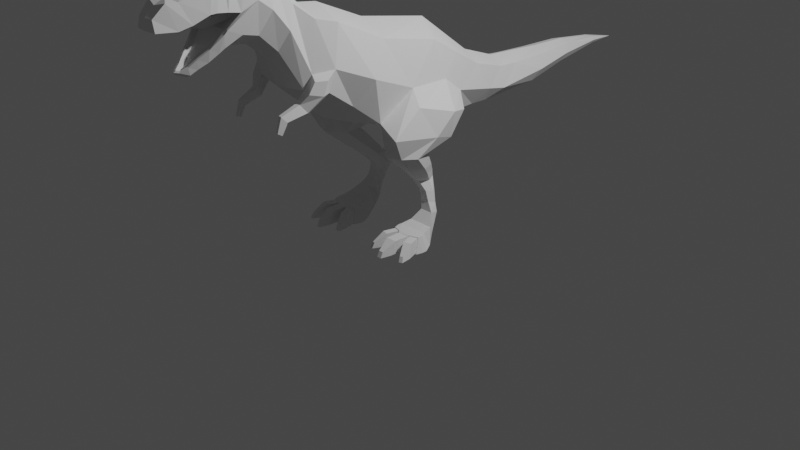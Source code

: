 # Source: Dinsosaur.blend  (saved by Blender 3.4.6; exported with 4.5.12 LTS)
import bpy
from mathutils import Matrix  # noqa: F401  (used for matrix-valued properties, if any)

bpy.ops.wm.read_factory_settings(use_empty=True)
scene = bpy.context.scene
scene.name = 'Scene'

# ---- collections
col_collection = bpy.data.collections.new('Collection'); scene.collection.children.link(col_collection)
col_images = bpy.data.collections.new('Images'); scene.collection.children.link(col_images)

# ---- world
world_world = bpy.data.worlds.new('World'); scene.world = world_world
world_world.use_nodes = True; world_world.node_tree.nodes.clear()
_N = world_world.node_tree.nodes; _L = world_world.node_tree.links
n0 = _N.new('ShaderNodeOutputWorld'); n0.name = 'World Output'; n0.location = (300, 300)
n1 = _N.new('ShaderNodeBackground'); n1.name = 'Background'; n1.location = (10, 300)
n1.inputs[0].default_value = (0.05088, 0.05088, 0.05088, 1.0)
_L.new(n1.outputs[0], n0.inputs[0])
n0.is_active_output = True
world_world.color = (0.05088, 0.05088, 0.05088)
world_world.use_sun_shadow = False
world_world.sun_shadow_jitter_overblur = 0.0

# ---- cameras
cam_camera = bpy.data.cameras.new('Camera')
cam_camera.clip_end = 100.0
cam_camera.ortho_scale = 7.314

# ---- lights
light_light = bpy.data.lights.new('Light', 'POINT')
light_light.transmission_factor = 0.0
light_light.energy = 1000.0
light_light.shadow_soft_size = 0.1
light_light.shadow_maximum_resolution = 0.006
light_light.use_absolute_resolution = True

# ---- meshes
me_plane = bpy.data.meshes.new('Plane')
me_plane.from_pydata([(0.3471, 0.1215, 1.929), (0.2064, 1.216, 1.388), (0.19, 0.8226, 1.079), (0.1781, 1.034, 1.067), (0.1514, 1.79, 1.087), (0.1046, 2.331, 1.178), (0.05268, 2.923, 1.307), (0.04848, 2.937, 1.236), (0.2928, -1.237, 2.373), (0.3005, -1.387, 1.782), (0.1917, -1.384, 2.511), (0.1591, -1.51, 2.639), (0.1993, -1.653, 2.881), (0.1141, -2.196, 2.165), (0.08256, -2.28, 2.119), (0.02956, -2.429, 2.099), (0.4699, -0.7219, 1.765), (0.4616, -0.2605, 1.576), (0.3584, 0.476, 1.35), (0.2745, 0.9993, 1.218), (0.2573, 1.229, 1.167), (0.2106, 1.866, 1.208), (0.1467, 2.367, 1.262), (0.07005, 2.932, 1.271), (0.4262, -1.139, 1.945), (0.3438, -1.331, 1.923), (0.2603, -1.475, 2.314), (0.235, -1.619, 2.51), (0.2514, -1.792, 2.643), (0.1962, -2.159, 2.8), (0.1061, -2.64, 2.497), (0.09415, -2.297, 2.216), (0.1462, -2.201, 2.291), (0.2528, -1.882, 2.917), (0.2041, -2.071, 2.816), (0.1516, -2.119, 2.838), (0.2002, -2.113, 2.809), (0.3534, -0.5212, 2.069), (0.3252, -0.8633, 1.511), (0.2535, 0.8121, 1.519), (0.1876, 1.472, 1.364), (0.1516, 1.958, 1.352), (0.1077, 2.408, 1.356), (0.3534, -1.038, 2.322), (0.3923, -1.188, 1.737), (0.1781, -1.548, 2.131), (0.1472, -1.712, 2.296), (0.1852, -1.898, 2.349), (0.1809, -2.22, 2.785), (0.1375, -2.441, 2.706), (0.1156, -2.544, 2.711), (0.06009, -2.341, 2.079), (0.09051, -2.656, 2.601), (0.1843, -2.362, 2.524), (0.1526, -2.474, 2.489), (0.05906, -2.362, 2.159), (0.02864, -2.417, 2.125), (0.2654, -1.953, 2.558), (0.2059, -2.047, 2.845), (0.1635, -2.061, 2.268), (0.2167, -2.073, 2.434), (0.1957, -2.099, 2.407), (0.1472, -2.11, 2.23), (0.0, -0.4717, 2.19), (0.0, -0.9527, 1.342), (0.0, 0.2221, 1.061), (0.0, 0.297, 2.043), (0.0, -0.6878, 1.237), (0.0, 0.8993, 1.588), (0.0, 1.288, 1.445), (0.0, 0.751, 1.023), (0.0, 1.553, 1.428), (0.0, 0.9547, 1.005), (0.0, 1.987, 1.396), (0.0, 1.758, 1.036), (0.0, 2.42, 1.383), (0.0, 2.315, 1.14), (0.0, 2.917, 1.312), (0.0, 2.936, 1.215), (0.0, 3.309, 1.227), (0.0, -0.9904, 2.422), (0.0, -1.319, 1.654), (0.0, -1.193, 2.452), (0.0, -1.438, 1.755), (0.0, -1.352, 2.587), (0.0, -1.581, 2.062), (0.0, -1.468, 2.709), (0.0, -1.745, 2.202), (0.0, -1.619, 2.973), (0.0, -1.94, 2.229), (0.0, -2.271, 2.821), (0.0, -2.188, 2.116), (0.0, -2.47, 2.725), (0.0, -2.274, 2.082), (0.0, -2.572, 2.682), (0.0, -2.337, 2.049), (0.0, -2.665, 2.601), (0.0, -2.444, 2.093), (0.0, -2.652, 2.497), (0.0, -2.436, 2.125), (0.0, -1.849, 3.006), (0.0, -2.073, 2.959), (0.0, -2.04, 2.201), (0.0, -2.159, 2.885), (0.0, -2.105, 2.163), (0.397, 0.2296, 1.533), (0.0, -0.2329, 1.149), (0.0, 0.5981, 1.815), (0.3003, 0.4668, 1.724), (0.2764, -0.1301, 1.245), (0.2979, 0.2926, 1.122), (0.6666, 0.08435, 1.316), (0.5152, 0.3673, 1.226), (0.6696, -0.1408, 1.12), (0.5875, 0.1206, 1.032), (0.5984, -0.3071, 1.431), (0.4066, -0.6104, 1.3), (0.6353, -0.6395, 1.201), (0.3286, -0.3882, 0.9545), (0.3519, -0.1814, 0.9374), (0.4263, -0.5677, 0.968), (0.6299, -0.3513, 0.9487), (0.5425, -0.1405, 0.9302), (0.5838, -0.5192, 0.9761), (0.3072, -0.002622, 0.2543), (0.3236, 0.05147, 0.2462), (0.3725, -0.05294, 0.2612), (0.5059, 0.02607, 0.2514), (0.4586, 0.0577, 0.2444), (0.5075, -0.04838, 0.2599), (0.3276, 0.009312, 0.106), (0.3243, 0.03854, 0.1644), (0.3119, -0.05376, 0.05074), (0.4597, 0.009612, 0.1037), (0.4421, 0.04477, 0.1625), (0.5174, -0.04745, 0.04808), (0.5052, -0.3755, 0.1175), (0.5054, -0.433, -0.0153), (0.3704, -0.3582, 0.1209), (0.3512, -0.413, -0.01226), (0.2895, 0.02008, 0.3417), (0.2728, -0.1846, 0.7651), (0.2647, 0.03181, 0.4439), (0.2165, 0.02185, 0.5463), (0.2319, -0.07807, 0.6647), (0.293, -0.03075, 0.753), (0.3041, 0.07466, 0.3339), (0.2494, 0.05277, 0.6542), (0.2297, 0.1184, 0.5488), (0.2781, 0.09745, 0.4357), (0.3476, -0.03066, 0.3496), (0.3496, -0.3268, 0.7723), (0.3176, -0.02919, 0.4515), (0.268, -0.07668, 0.5536), (0.2993, -0.1992, 0.6719), (0.5285, -0.1611, 0.7647), (0.4793, 0.0302, 0.3408), (0.4547, -0.05703, 0.6635), (0.3858, 0.03994, 0.5448), (0.4377, 0.04359, 0.4425), (0.4243, 0.0812, 0.3333), (0.4563, -0.007723, 0.7531), (0.3877, 0.1055, 0.4348), (0.3372, 0.1323, 0.5479), (0.3913, 0.07114, 0.6536), (0.4716, -0.3124, 0.7718), (0.4395, -0.02587, 0.3486), (0.406, -0.1871, 0.6711), (0.3495, -0.06707, 0.5526), (0.4012, -0.02336, 0.4504), (0.2467, -0.1943, 0.006171), (0.2203, -0.2764, -0.01187), (0.2991, -0.2493, 0.1416), (0.3282, -0.1488, 0.1676), (0.6026, -0.2435, 0.1389), (0.5873, -0.1406, 0.1653), (0.6284, -0.1858, 0.0038), (0.6701, -0.2703, -0.01471), (0.6014, -0.3296, 0.1166), (0.6321, -0.3791, -0.01488), (0.6658, -0.3199, -0.01973), (0.6186, -0.2768, 0.1318), (0.2565, -0.3859, -0.01226), (0.3029, -0.3389, 0.1209), (0.2163, -0.3126, -0.0153), (0.2883, -0.2769, 0.1366), (0.3936, -0.4379, -0.01224), (0.397, -0.3802, 0.1204), (0.2449, -0.3863, -0.02044), (0.297, -0.3335, 0.1291), (0.3161, -0.5356, -0.01226), (0.2215, -0.5085, -0.01226), (0.3353, -0.4808, 0.1209), (0.2678, -0.4615, 0.1209), (0.27, -0.6127, -0.01779), (0.2782, -0.5892, 0.03927), (0.2294, -0.6011, -0.01779), (0.2493, -0.5809, 0.03927), (0.5236, -0.3575, 0.1166), (0.5429, -0.411, -0.01488), (0.3802, -0.3573, 0.1291), (0.3586, -0.4188, -0.02044), (0.5052, -0.5257, 0.1175), (0.5054, -0.5831, -0.0153), (0.397, -0.5304, 0.1204), (0.3936, -0.5881, -0.01224), (0.4742, -0.6611, 0.03722), (0.4743, -0.6861, -0.02052), (0.4272, -0.6632, 0.03848), (0.4257, -0.6883, -0.01919), (0.5129, -0.3571, 0.1257), (0.5349, -0.418, -0.024), (0.6086, -0.3228, 0.1257), (0.6436, -0.3791, -0.024), (0.5671, -0.4791, 0.1166), (0.5865, -0.5326, -0.01488), (0.6449, -0.4512, 0.1166), (0.6756, -0.5007, -0.01488), (0.6346, -0.5895, 0.03076), (0.6425, -0.6112, -0.0227), (0.6663, -0.5781, 0.03076), (0.6788, -0.5982, -0.0227), (0.4041, -1.35, 1.875), (0.3942, -1.41, 1.771), (0.4512, -1.243, 1.875), (0.448, -1.294, 1.744), (0.2704, -1.453, 1.68), (0.3279, -1.379, 1.576), (0.3312, -1.466, 1.681), (0.3719, -1.413, 1.607), (0.2582, -1.636, 1.608), (0.2997, -1.578, 1.536), (0.3021, -1.645, 1.608), (0.3315, -1.604, 1.557), (0.273, -1.683, 1.47), (0.2984, -1.634, 1.442), (0.2999, -1.689, 1.468), (0.318, -1.654, 1.448), (0.2166, -2.16, 2.581), (0.2162, -2.219, 2.586), (0.2275, -2.075, 2.572), (0.1691, -2.15, 2.856), (0.1693, -2.193, 2.812), (0.1694, -2.079, 2.906), (0.2195, -2.022, 2.86), (0.1746, -2.259, 2.762), (0.2473, -2.165, 2.59), (0.2361, -2.222, 2.585), (0.165, -2.207, 2.287), (0.1129, -2.302, 2.21), (0.2595, -2.07, 2.58), (0.204, -2.366, 2.522), (0.1722, -2.479, 2.488), (0.07752, -2.367, 2.153), (0.04352, -2.429, 2.114), (0.2367, -2.076, 2.432), (0.2236, -2.1, 2.396), (0.0, -2.455, 2.114), (0.1219, -2.658, 2.498), (0.2804, -1.794, 2.633), (0.2258, -1.959, 2.565), (0.0, -2.673, 2.498), (0.0, -2.463, 2.534), (0.0, -2.607, 2.542), (0.0, -2.366, 2.563), (0.0, -2.224, 2.622), (0.0, -2.158, 2.627), (0.0, -2.268, 2.197), (0.0, -2.337, 2.143), (0.0, -2.168, 2.267), (0.0, -2.051, 2.373), (0.0, -2.387, 2.116), (0.0, -1.828, 2.59), (0.0, -1.956, 2.611), (0.0, -2.065, 2.618), (0.0, -1.939, 2.476), (0.1635, -2.36, 2.564), (0.1344, -2.454, 2.535), (0.04357, -2.315, 2.15), (0.1845, -2.063, 2.377), (0.2116, -1.967, 2.611), (0.103, -1.95, 2.478), (0.1925, -2.222, 2.623), (0.2027, -2.159, 2.627), (0.0792, -2.255, 2.201), (0.1295, -2.166, 2.272), (0.1183, -1.827, 2.59), (0.2137, -2.072, 2.618), (0.01303, -2.369, 2.116), (0.09134, -2.596, 2.542), (0.1952, -2.046, 2.406), (0.0, -2.027, 2.404), (0.0, -1.783, 2.654), (0.2282, -1.782, 2.656), (0.0, -2.093, 2.514), (0.0, -2.175, 2.43), (0.05846, -2.183, 2.432), (0.06546, -2.092, 2.514), (0.0, -2.206, 2.513), (0.0, -2.282, 2.444), (0.02358, -2.29, 2.445), (0.02957, -2.211, 2.515), (0.0, -2.342, 2.455), (0.0, -2.394, 2.417), (0.0, -2.398, 2.417), (0.001579, -2.36, 2.452)], [], [(16, 38, 116, 17), (18, 110, 2, 19), (19, 2, 3, 20), (20, 3, 4, 21), (21, 4, 5, 22), (22, 5, 7, 23), (23, 7, 79), (16, 37, 43, 24), (24, 43, 8, 25), (25, 8, 10, 26), (26, 10, 11, 27), (27, 11, 12, 259), (57, 33, 244, 250), (36, 35, 48, 29), (247, 245, 49, 251), (251, 49, 50, 252), (252, 50, 52, 258), (51, 253, 254, 15), (14, 249, 253, 51), (13, 248, 249, 14), (62, 256, 248, 13), (47, 259, 255, 59), (46, 27, 259, 47), (45, 26, 27, 46), (9, 25, 26, 45), (44, 225, 229, 227), (38, 16, 24, 44), (6, 23, 79), (42, 22, 23, 6), (41, 21, 22, 42), (40, 20, 21, 41), (1, 19, 20, 40), (39, 18, 19, 1), (37, 16, 17, 0), (108, 105, 18, 39), (259, 12, 33, 57), (59, 255, 256, 62), (34, 58, 35, 36), (55, 31, 284, 278), (7, 5, 76, 78), (239, 53, 276, 282), (42, 6, 77, 75), (54, 30, 289, 277), (108, 39, 68, 107), (79, 7, 78), (99, 56, 288, 271), (6, 79, 77), (61, 60, 290, 279), (43, 37, 63, 80), (56, 55, 278, 288), (38, 44, 81, 64), (53, 54, 277, 276), (8, 43, 80, 82), (33, 12, 88, 100), (44, 9, 83, 81), (240, 238, 283, 287), (10, 8, 82, 84), (59, 62, 104, 102), (9, 45, 85, 83), (35, 58, 243, 241), (11, 10, 84, 86), (31, 32, 285, 284), (45, 46, 87, 85), (30, 98, 263, 289), (12, 11, 86, 88), (62, 13, 91, 104), (46, 47, 89, 87), (47, 59, 102, 89), (48, 35, 241, 242), (244, 33, 100, 101), (49, 245, 90, 92), (37, 0, 66, 63), (238, 239, 282, 283), (13, 14, 93, 91), (109, 116, 67, 106), (60, 28, 293, 290), (50, 49, 92, 94), (116, 38, 64, 67), (2, 110, 65, 70), (14, 51, 95, 93), (39, 1, 69, 68), (15, 254, 257, 97), (3, 2, 70, 72), (52, 50, 94, 96), (1, 40, 71, 69), (51, 15, 97, 95), (4, 3, 72, 74), (40, 41, 73, 71), (258, 52, 96, 261), (5, 4, 74, 76), (260, 240, 287, 280), (41, 42, 75, 73), (110, 109, 106, 65), (0, 108, 107, 66), (0, 17, 105, 108), (110, 18, 112, 114), (111, 113, 114, 112), (115, 117, 113, 111), (105, 17, 115, 111), (17, 116, 117, 115), (18, 105, 111, 112), (114, 113, 121, 122), (110, 114, 122, 119), (146, 160, 128, 125), (109, 110, 119, 118), (113, 117, 123, 121), (116, 109, 118, 120), (117, 116, 120, 123), (120, 118, 141, 151), (121, 123, 165, 155), (122, 121, 155, 161), (166, 150, 126, 129), (156, 166, 129, 127), (150, 140, 124, 126), (126, 124, 130, 132), (127, 129, 135, 133), (160, 156, 127, 128), (140, 146, 125, 124), (123, 120, 151, 165), (119, 122, 161, 145), (130, 131, 134, 133), (132, 130, 133, 135), (138, 183, 193, 192), (125, 128, 134, 131), (128, 127, 133, 134), (124, 125, 131, 130), (137, 136, 202, 203), (174, 172, 200, 210), (171, 177, 211, 201), (177, 174, 181, 180), (141, 145, 147, 144), (144, 147, 148, 143), (143, 148, 149, 142), (142, 149, 146, 140), (151, 141, 144, 154), (154, 144, 143, 153), (153, 143, 142, 152), (152, 142, 140, 150), (156, 160, 162, 159), (159, 162, 163, 158), (158, 163, 164, 157), (157, 164, 161, 155), (166, 156, 159, 169), (169, 159, 158, 168), (168, 158, 157, 167), (167, 157, 155, 165), (160, 146, 149, 162), (162, 149, 148, 163), (163, 148, 147, 164), (164, 147, 145, 161), (150, 166, 169, 152), (152, 169, 168, 153), (153, 168, 167, 154), (154, 167, 165, 151), (118, 119, 145, 141), (135, 129, 175, 176), (176, 175, 174, 177), (132, 135, 176, 170), (170, 176, 177, 171), (129, 126, 173, 175), (175, 173, 172, 174), (126, 132, 170, 173), (173, 170, 171, 172), (180, 181, 212, 213), (211, 177, 180, 213), (174, 210, 212, 181), (185, 184, 188, 189), (171, 201, 188, 184), (172, 171, 184, 185), (200, 172, 185, 189), (138, 139, 201, 200), (182, 183, 189, 188), (183, 138, 200, 189), (139, 182, 188, 201), (139, 138, 192, 190), (182, 139, 190, 191), (183, 182, 191, 193), (193, 191, 196, 197), (194, 195, 197, 196), (192, 193, 197, 195), (190, 192, 195, 194), (191, 190, 194, 196), (136, 137, 211, 210), (187, 136, 210, 200), (137, 186, 201, 211), (186, 187, 200, 201), (204, 205, 209, 208), (187, 186, 205, 204), (136, 187, 204, 202), (186, 137, 203, 205), (206, 208, 209, 207), (202, 204, 208, 206), (205, 203, 207, 209), (203, 202, 206, 207), (199, 198, 210, 211), (178, 179, 213, 212), (179, 199, 211, 213), (198, 178, 212, 210), (179, 178, 216, 217), (215, 217, 221, 219), (199, 179, 217, 215), (198, 199, 215, 214), (178, 198, 214, 216), (218, 219, 221, 220), (214, 215, 219, 218), (216, 214, 218, 220), (217, 216, 220, 221), (225, 224, 222, 223), (44, 24, 224, 225), (25, 9, 223, 222), (24, 25, 222, 224), (227, 229, 233, 231), (9, 44, 227, 226), (223, 9, 226, 228), (225, 223, 228, 229), (231, 233, 237, 235), (226, 227, 231, 230), (228, 226, 230, 232), (229, 228, 232, 233), (234, 235, 237, 236), (230, 231, 235, 234), (232, 230, 234, 236), (233, 232, 236, 237), (36, 29, 247, 246), (34, 36, 246, 250), (242, 241, 103, 90), (241, 243, 101, 103), (243, 58, 244, 101), (48, 242, 90, 245), (29, 48, 245, 247), (58, 34, 250, 244), (239, 238, 246, 247), (32, 31, 249, 248), (238, 240, 250, 246), (54, 53, 251, 252), (55, 56, 254, 253), (60, 61, 256, 255), (56, 99, 257, 254), (30, 54, 252, 258), (53, 239, 247, 251), (31, 55, 253, 249), (61, 32, 248, 256), (260, 28, 259, 57), (240, 260, 57, 250), (28, 60, 255, 259), (98, 30, 258, 261), (276, 277, 262, 264), (282, 276, 264, 265), (283, 282, 265, 266), (278, 284, 267, 268), (284, 285, 269, 267), (285, 279, 270, 269), (288, 278, 268, 271), (293, 280, 273, 292), (287, 283, 266, 274), (279, 290, 291, 270), (280, 287, 274, 273), (281, 286, 297, 296), (277, 289, 263, 262), (32, 61, 279, 285), (28, 260, 280, 293), (281, 275, 291, 290), (272, 286, 293, 292), (286, 281, 290, 293), (296, 297, 301, 300), (275, 281, 296, 295), (286, 272, 294, 297), (300, 301, 305, 304), (295, 296, 300, 299), (297, 294, 298, 301), (304, 305, 302, 303), (299, 300, 304, 303), (301, 298, 302, 305)])
_uv = me_plane.uv_layers.new(name='UVMap')
_uv.uv.foreach_set('vector', [0.5373, 0.0, 0.8665, 0.0, 0.8665, 0.4974, 0.5373, 0.5032, 0.5373, 1.0, 0.8665, 1.002, 0.8665, 1.0, 0.5373, 1.0, 0.5373, 1.0, 0.8665, 1.0, 0.8665, 1.0, 0.5373, 1.0, 0.5373, 1.0, 0.8665, 1.0, 0.8665, 1.0, 0.5373, 1.0, 0.5373, 1.0, 0.8665, 1.0, 0.8665, 1.0, 0.5373, 1.0, 0.5373, 1.0, 0.8665, 1.0, 0.8665, 1.0, 0.5373, 1.0, 0.5373, 1.0, 0.8665, 1.0, 0.0, 1.0, 0.5373, 0.0, 0.1343, 0.0, 0.1343, 0.0, 0.5373, 0.0, 0.5373, 0.0, 0.1343, 0.0, 0.1343, 0.0, 0.5373, 0.0, 0.5373, 0.0, 0.1343, 0.0, 0.1343, 0.0, 0.5373, 0.0, 0.5373, 0.0, 0.1343, 0.0, 0.1343, 0.0, 0.5373, 0.0, 0.5373, 0.0, 0.1343, 0.0, 0.1343, 0.0, 0.5373, 0.0, 0.5373, 0.0, 0.1343, 0.0, 0.1343, 0.0, 0.5373, 0.0, 0.4584, 0.0, 0.1343, 0.0, 0.1391, 0.0, 0.4533, 0.0, 0.5373, 0.0, 0.1343, 0.0, 0.1343, 0.0, 0.5373, 0.0, 0.5373, 0.0, 0.1343, 0.0, 0.1343, 0.0, 0.5373, 0.0, 0.5373, 0.0, 0.1343, 0.0, 0.1343, 0.0, 0.5373, 0.0, 0.9613, 0.0, 0.8658, 0.0, 0.9763, 0.0, 0.9932, 0.0, 0.939, 0.0, 0.7885, 0.0, 0.8658, 0.0, 0.9613, 0.0, 0.9332, 0.0, 0.7683, 0.0, 0.7885, 0.0, 0.939, 0.0, 0.9215, 0.0, 0.7279, 0.0, 0.7683, 0.0, 0.9332, 0.0, 0.8665, 0.0, 0.5373, 0.0, 0.69, 0.0, 0.9106, 0.0, 0.8665, 0.0, 0.5373, 0.0, 0.5373, 0.0, 0.8665, 0.0, 0.8665, 0.0, 0.5373, 0.0, 0.5373, 0.0, 0.8665, 0.0, 0.8665, 0.0, 0.5373, 0.0, 0.5373, 0.0, 0.8665, 0.0, 0.8665, 0.0, 0.8665, 0.0, 0.8665, 0.0, 0.8665, 0.0, 0.8665, 0.0, 0.5373, 0.0, 0.5373, 0.0, 0.8665, 0.0, 0.1343, 1.0, 0.5373, 1.0, 0.0, 1.0, 0.1343, 1.0, 0.5373, 1.0, 0.5373, 1.0, 0.1343, 1.0, 0.1343, 1.0, 0.5373, 1.0, 0.5373, 1.0, 0.1343, 1.0, 0.1343, 1.0, 0.5373, 1.0, 0.5373, 1.0, 0.1343, 1.0, 0.1343, 1.0, 0.5373, 1.0, 0.5373, 1.0, 0.1343, 1.0, 0.1343, 1.0, 0.5373, 1.0, 0.5373, 1.0, 0.1343, 1.0, 0.1343, 0.0, 0.5373, 0.0, 0.5373, 0.5032, 0.1343, 0.5032, 0.1343, 0.7516, 0.5373, 0.7516, 0.5373, 1.0, 0.1343, 1.0, 0.5373, 0.0, 0.1343, 0.0, 0.1343, 0.0, 0.5373, 0.0, 0.9106, 0.0, 0.69, 0.0, 0.7279, 0.0, 0.9215, 0.0, 0.466, 0.0, 0.1224, 0.0, 0.1343, 0.0, 0.4584, 0.0, 0.8559, 0.0, 0.7806, 0.0, 0.7806, 0.0, 0.8559, 0.0, 0.8665, 1.0, 0.8665, 1.0, 1.0, 1.0, 1.0, 1.0, 0.5373, 0.0, 0.5373, 0.0, 0.5373, 0.0, 0.5373, 0.0, 0.1343, 1.0, 0.1343, 1.0, 0.0, 1.0, 0.0, 1.0, 0.5373, 0.0, 0.5373, 0.0, 0.5373, 0.0, 0.5373, 0.0, 0.1343, 0.7516, 0.1343, 1.0, 0.0, 1.0, 0.0, 0.7516, 0.0, 1.0, 0.8665, 1.0, 1.0, 1.0, 0.9461, 0.0, 0.9421, 0.0, 0.9421, 0.0, 0.9461, 0.0, 0.1343, 1.0, 0.0, 1.0, 0.0, 1.0, 0.7265, 0.0, 0.6888, 0.0, 0.6888, 0.0, 0.7265, 0.0, 0.1343, 0.0, 0.1343, 0.0, 0.0, 0.0, 0.0, 0.0, 0.9421, 0.0, 0.8559, 0.0, 0.8559, 0.0, 0.9421, 0.0, 0.8665, 0.0, 0.8665, 0.0, 1.0, 0.0, 1.0, 0.0, 0.5373, 0.0, 0.5373, 0.0, 0.5373, 0.0, 0.5373, 0.0, 0.1343, 0.0, 0.1343, 0.0, 0.0, 0.0, 0.0, 0.0, 0.1343, 0.0, 0.1343, 0.0, 0.0, 0.0, 0.0, 0.0, 0.8665, 0.0, 0.8665, 0.0, 1.0, 0.0, 1.0, 0.0, 0.5373, 0.0, 0.5373, 0.0, 0.5373, 0.0, 0.5373, 0.0, 0.1343, 0.0, 0.1343, 0.0, 0.0, 0.0, 0.0, 0.0, 0.9106, 0.0, 0.9215, 0.0, 1.0, 0.0, 1.0, 0.0, 0.8665, 0.0, 0.8665, 0.0, 1.0, 0.0, 1.0, 0.0, 0.1343, 0.0, 0.1224, 0.0, 0.0258, 0.0, 0.02731, 0.0, 0.1343, 0.0, 0.1343, 0.0, 0.0, 0.0, 0.0, 0.0, 0.7806, 0.0, 0.7665, 0.0, 0.7665, 0.0, 0.7806, 0.0, 0.8665, 0.0, 0.8665, 0.0, 1.0, 0.0, 1.0, 0.0, 0.5373, 0.0, 0.5373, 0.0, 0.5373, 0.0, 0.5373, 0.0, 0.1343, 0.0, 0.1343, 0.0, 0.0, 0.0, 0.0, 0.0, 0.9215, 0.0, 0.9332, 0.0, 1.0, 0.0, 1.0, 0.0, 0.8665, 0.0, 0.8665, 0.0, 1.0, 0.0, 1.0, 0.0, 0.8665, 0.0, 0.9106, 0.0, 1.0, 0.0, 1.0, 0.0, 0.1391, 0.0, 0.1343, 0.0, 0.02731, 0.0, 0.0292, 0.0, 0.1343, 0.0, 0.1343, 0.0, 0.0, 0.0, 0.0, 0.0, 0.1343, 0.0, 0.1343, 0.0, 0.0, 0.0, 0.0, 0.0, 0.1343, 0.0, 0.1343, 0.5032, 0.0, 0.5032, 0.0, 0.0, 0.5373, 0.0, 0.5373, 0.0, 0.5373, 0.0, 0.5373, 0.0, 0.9332, 0.0, 0.939, 0.0, 1.0, 0.0, 1.0, 0.0, 0.8665, 0.7516, 0.8665, 0.4974, 1.0, 0.5032, 1.0, 0.7516, 0.6888, 0.0, 0.5365, 0.0, 0.5365, 0.0, 0.6888, 0.0, 0.1343, 0.0, 0.1343, 0.0, 0.0, 0.0, 0.0, 0.0, 0.8665, 0.4974, 0.8665, 0.0, 1.0, 0.0, 1.0, 0.5032, 0.8665, 1.0, 0.8665, 1.002, 1.0, 1.0, 1.0, 1.0, 0.939, 0.0, 0.9613, 0.0, 1.0, 0.0, 1.0, 0.0, 0.1343, 1.0, 0.1343, 1.0, 0.0, 1.0, 0.0, 1.0, 0.9932, 0.0, 0.9763, 0.0, 0.9763, 0.0, 1.0, 0.0, 0.8665, 1.0, 0.8665, 1.0, 1.0, 1.0, 1.0, 1.0, 0.1343, 0.0, 0.1343, 0.0, 0.0, 0.0, 0.0, 0.0, 0.1343, 1.0, 0.1343, 1.0, 0.0, 1.0, 0.0, 1.0, 0.9613, 0.0, 0.9932, 0.0, 1.0, 0.0, 1.0, 0.0, 0.8665, 1.0, 0.8665, 1.0, 1.0, 1.0, 1.0, 1.0, 0.1343, 1.0, 0.1343, 1.0, 0.0, 1.0, 0.0, 1.0, 0.5373, 0.0, 0.1343, 0.0, 0.0, 0.0, 0.5373, 0.0, 0.8665, 1.0, 0.8665, 1.0, 1.0, 1.0, 1.0, 1.0, 0.5373, 0.0, 0.5373, 0.0, 0.5373, 0.0, 0.5373, 0.0, 0.1343, 1.0, 0.1343, 1.0, 0.0, 1.0, 0.0, 1.0, 0.8665, 1.002, 0.8665, 0.7516, 1.0, 0.7516, 1.0, 1.0, 0.1343, 0.5032, 0.1343, 0.7516, 0.0, 0.7516, 0.0, 0.5032, 0.1343, 0.5032, 0.5373, 0.5032, 0.5373, 0.7516, 0.1343, 0.7516, 0.8665, 1.002, 0.5373, 1.0, 0.6129, 1.0, 0.8665, 1.0, 0.6129, 0.7516, 0.8665, 0.7516, 0.8665, 1.0, 0.6129, 1.0, 0.6129, 0.5032, 0.8665, 0.5032, 0.8665, 0.7516, 0.6129, 0.7516, 0.5373, 0.7516, 0.5373, 0.5032, 0.6129, 0.5032, 0.6129, 0.7516, 0.5373, 0.5032, 0.8665, 0.4974, 0.8665, 0.5032, 0.6129, 0.5032, 0.5373, 1.0, 0.5373, 0.7516, 0.6129, 0.7516, 0.6129, 1.0, 0.8665, 1.0, 0.8665, 0.7516, 0.8665, 0.7516, 0.8665, 0.9847, 0.8665, 1.002, 0.8665, 1.0, 0.8665, 0.9847, 0.8665, 0.9969, 0.8665, 1.0, 0.8665, 1.0, 0.8665, 1.0, 0.8665, 1.0, 0.8665, 0.7516, 0.8665, 1.002, 0.8665, 0.9969, 0.8665, 0.7516, 0.8665, 0.7516, 0.8665, 0.5032, 0.8665, 0.5032, 0.8665, 0.7516, 0.8665, 0.4974, 0.8665, 0.7516, 0.8665, 0.7516, 0.8665, 0.5032, 0.8665, 0.5032, 0.8665, 0.4974, 0.8665, 0.5032, 0.8665, 0.5032, 0.8665, 0.5032, 0.8665, 0.7516, 0.8665, 0.7516, 0.8665, 0.5032, 0.8665, 0.7516, 0.8665, 0.5032, 0.8665, 0.5032, 0.8665, 0.7516, 0.8665, 0.9847, 0.8665, 0.7516, 0.8665, 0.7516, 0.8665, 1.0, 0.8665, 0.5032, 0.8665, 0.5032, 0.8665, 0.5032, 0.8665, 0.5032, 0.8665, 0.7516, 0.8665, 0.5032, 0.8665, 0.5032, 0.8665, 0.7516, 0.8665, 0.5032, 0.8665, 0.7516, 0.8665, 0.7516, 0.8665, 0.5032, 0.8665, 0.5032, 0.8665, 0.7516, 0.8665, 0.9056, 0.8665, 0.6523, 0.8665, 0.7516, 0.8665, 0.5032, 0.8665, 0.6523, 0.8665, 0.9056, 0.8665, 1.0, 0.8665, 0.7516, 0.8665, 0.7516, 0.8665, 1.0, 0.8665, 0.7516, 0.8665, 1.0, 0.8665, 1.0, 0.8665, 0.7516, 0.8665, 0.5032, 0.8665, 0.5032, 0.8665, 0.5032, 0.8665, 0.5032, 0.8665, 0.9969, 0.8665, 0.9847, 0.8665, 1.0, 0.8665, 1.0, 0.8665, 0.9056, 0.8665, 1.0, 0.8665, 1.0, 0.8665, 0.9056, 0.8665, 0.6523, 0.8665, 0.9056, 0.8665, 0.9056, 0.8665, 0.6523, 0.8665, 0.5032, 0.8665, 0.5032, 0.8665, 0.5032, 0.8665, 0.5032, 0.8665, 1.0, 0.8665, 1.0, 0.8665, 1.0, 0.8665, 1.0, 0.8665, 1.0, 0.8665, 0.7516, 0.8665, 0.9056, 0.8665, 1.0, 0.8665, 0.7516, 0.8665, 1.0, 0.8665, 1.0, 0.8665, 0.9056, 0.8665, 0.5032, 0.8665, 0.5032, 0.8665, 0.5032, 0.8665, 0.5032, 0.8665, 0.5032, 0.8665, 0.5032, 0.8665, 0.5032, 0.8665, 0.5032, 0.8665, 0.5032, 0.8665, 0.5032, 0.8665, 0.5032, 0.8665, 0.5032, 0.8665, 0.5032, 0.8665, 0.5032, 0.8665, 0.5032, 0.8665, 0.5032, 0.8665, 0.7516, 0.8665, 1.0, 0.8665, 0.9796, 0.8665, 0.7098, 0.8665, 0.7098, 0.8665, 0.9796, 0.8665, 0.9197, 0.8665, 0.6642, 0.8665, 0.6642, 0.8665, 0.9197, 0.8665, 0.9756, 0.8665, 0.6949, 0.8665, 0.6949, 0.8665, 0.9756, 0.8665, 1.0, 0.8665, 0.7516, 0.8665, 0.5032, 0.8665, 0.7516, 0.8665, 0.7098, 0.8665, 0.4853, 0.8665, 0.4853, 0.8665, 0.7098, 0.8665, 0.6642, 0.8665, 0.5032, 0.8665, 0.5032, 0.8665, 0.6642, 0.8665, 0.6949, 0.8665, 0.4711, 0.8665, 0.4711, 0.8665, 0.6949, 0.8665, 0.7516, 0.8665, 0.5032, 0.8665, 0.7516, 0.8665, 1.0, 0.8665, 0.9758, 0.8665, 0.6909, 0.8665, 0.6909, 0.8665, 0.9758, 0.8665, 0.919, 0.8665, 0.6584, 0.8665, 0.6584, 0.8665, 0.919, 0.8665, 0.9848, 0.8665, 0.7255, 0.8665, 0.7255, 0.8665, 0.9848, 0.8665, 1.0, 0.8665, 0.7516, 0.8665, 0.5032, 0.8665, 0.7516, 0.8665, 0.6909, 0.8665, 0.47, 0.8665, 0.47, 0.8665, 0.6909, 0.8665, 0.6584, 0.8665, 0.5032, 0.8665, 0.5032, 0.8665, 0.6584, 0.8665, 0.7255, 0.8665, 0.4888, 0.8665, 0.4888, 0.8665, 0.7255, 0.8665, 0.7516, 0.8665, 0.5032, 0.8665, 1.0, 0.8665, 1.0, 0.8665, 0.9756, 0.8665, 0.9758, 0.8665, 0.9758, 0.8665, 0.9756, 0.8665, 0.9197, 0.8665, 0.919, 0.8665, 0.919, 0.8665, 0.9197, 0.8665, 0.9796, 0.8665, 0.9848, 0.8665, 0.9848, 0.8665, 0.9796, 0.8665, 1.0, 0.8665, 1.0, 0.8665, 0.5032, 0.8665, 0.5032, 0.8665, 0.47, 0.8665, 0.4711, 0.8665, 0.4711, 0.8665, 0.47, 0.8665, 0.5032, 0.8665, 0.5032, 0.8665, 0.5032, 0.8665, 0.5032, 0.8665, 0.4888, 0.8665, 0.4853, 0.8665, 0.4853, 0.8665, 0.4888, 0.8665, 0.5032, 0.8665, 0.5032, 0.8665, 0.7516, 0.8665, 0.9969, 0.8665, 1.0, 0.8665, 0.7516, 0.8665, 0.6523, 0.8665, 0.5032, 0.8665, 0.5032, 0.8665, 0.5032, 0.8665, 0.5032, 0.8665, 0.5032, 0.8665, 0.5032, 0.8665, 0.5032, 0.8665, 0.6523, 0.8665, 0.6523, 0.8665, 0.5032, 0.8665, 0.5032, 0.8665, 0.5032, 0.8665, 0.5032, 0.8665, 0.5032, 0.8665, 0.5032, 0.8665, 0.5032, 0.8665, 0.5032, 0.8665, 0.5032, 0.8665, 0.5032, 0.8665, 0.5032, 0.8665, 0.5032, 0.8665, 0.5032, 0.8665, 0.5032, 0.8665, 0.5032, 0.8665, 0.6523, 0.8665, 0.5032, 0.8665, 0.5032, 0.8665, 0.5032, 0.8665, 0.5032, 0.8665, 0.5032, 0.8665, 0.5032, 0.8665, 0.5032, 0.8665, 0.5032, 0.8665, 0.5032, 0.8665, 0.5032, 0.8665, 0.5032, 0.8665, 0.5032, 0.8665, 0.5032, 0.8665, 0.5032, 0.8665, 0.5032, 0.8665, 0.5032, 0.8665, 0.5032, 0.8665, 0.5032, 0.8665, 0.5032, 0.8665, 0.5032, 0.8665, 0.5032, 0.8665, 0.5032, 0.8665, 0.5032, 0.8665, 0.5032, 0.8665, 0.5032, 0.8665, 0.5032, 0.8665, 0.5032, 0.8665, 0.5032, 0.8665, 0.5032, 0.8665, 0.5032, 0.8665, 0.5032, 0.8665, 0.5032, 0.8665, 0.5032, 0.8665, 0.5032, 0.8665, 0.5032, 0.8665, 0.5032, 0.8665, 0.5032, 0.8665, 0.5032, 0.8665, 0.5032, 0.8665, 0.5032, 0.8665, 0.5032, 0.8665, 0.5032, 0.8665, 0.5032, 0.8665, 0.5032, 0.8665, 0.5032, 0.8665, 0.5032, 0.8665, 0.5032, 0.8665, 0.5032, 0.8665, 0.5032, 0.8665, 0.5032, 0.8665, 0.5032, 0.8665, 0.5032, 0.8665, 0.5032, 0.8665, 0.5032, 0.8665, 0.5032, 0.8665, 0.5032, 0.8665, 0.5032, 0.8665, 0.5032, 0.8665, 0.5032, 0.8665, 0.5032, 0.8665, 0.5032, 0.8665, 0.5032, 0.8665, 0.5032, 0.8665, 0.5032, 0.8665, 0.5032, 0.8665, 0.5032, 0.8665, 0.5032, 0.8665, 0.5032, 0.8665, 0.5032, 0.8665, 0.5032, 0.8665, 0.5032, 0.8665, 0.5032, 0.8665, 0.5032, 0.8665, 0.5032, 0.8665, 0.5032, 0.8665, 0.5032, 0.8665, 0.5032, 0.8665, 0.5032, 0.8665, 0.5032, 0.8665, 0.5032, 0.8665, 0.5032, 0.8665, 0.5032, 0.8665, 0.5032, 0.8665, 0.5032, 0.8665, 0.5032, 0.8665, 0.5032, 0.8665, 0.5032, 0.8665, 0.5032, 0.8665, 0.5032, 0.8665, 0.5032, 0.8665, 0.5032, 0.8665, 0.5032, 0.8665, 0.5032, 0.8665, 0.5032, 0.8665, 0.5032, 0.8665, 0.5032, 0.8665, 0.5032, 0.8665, 0.5032, 0.8665, 0.5032, 0.8665, 0.5032, 0.8665, 0.5032, 0.8665, 0.5032, 0.8665, 0.5032, 0.8665, 0.5032, 0.8665, 0.5032, 0.8665, 0.5032, 0.8665, 0.5032, 0.8665, 0.5032, 0.8665, 0.5032, 0.8665, 0.5032, 0.8665, 0.5032, 0.8665, 0.5032, 0.8665, 0.5032, 0.8665, 0.5032, 0.8665, 0.5032, 0.8665, 0.5032, 0.8665, 0.5032, 0.8665, 0.5032, 0.8665, 0.5032, 0.8665, 0.5032, 0.8665, 0.5032, 0.8665, 0.5032, 0.8665, 0.5032, 0.8665, 0.5032, 0.8665, 0.5032, 0.8665, 0.5032, 0.8665, 0.5032, 0.8665, 0.5032, 0.8665, 0.5032, 0.8665, 0.5032, 0.8665, 0.5032, 0.8665, 0.5032, 0.8665, 0.5032, 0.8665, 0.5032, 0.8665, 0.5032, 0.8665, 0.5032, 0.8665, 0.5032, 0.8665, 0.5032, 0.8665, 0.5032, 0.8665, 0.5032, 0.8665, 0.5032, 0.8665, 0.5032, 0.8665, 0.5032, 0.8665, 0.5032, 0.8665, 0.5032, 0.8665, 0.5032, 0.8665, 0.5032, 0.8665, 0.5032, 0.8665, 0.5032, 0.8665, 0.5032, 0.8665, 0.5032, 0.8665, 0.5032, 0.8665, 0.5032, 0.8665, 0.5032, 0.8665, 0.5032, 0.8665, 0.5032, 0.8665, 0.5032, 0.8665, 0.5032, 0.8665, 0.5032, 0.8665, 0.5032, 0.8665, 0.5032, 0.8665, 0.5032, 0.8665, 0.5032, 0.8665, 0.5032, 0.8665, 0.5032, 0.8665, 0.5032, 0.8665, 0.5032, 0.8665, 0.5032, 0.8665, 0.5032, 0.8665, 0.5032, 0.8665, 0.5032, 0.8665, 0.5032, 0.8665, 0.5032, 0.8665, 0.5032, 0.8665, 0.5032, 0.8665, 0.5032, 0.8665, 0.5032, 0.8665, 0.5032, 0.8665, 0.5032, 0.8665, 0.5032, 0.8665, 0.5032, 0.8665, 0.5032, 0.8665, 0.0, 0.6392, 0.0, 0.6392, 0.0, 0.8665, 0.0, 0.8665, 0.0, 0.5373, 0.0, 0.6392, 0.0, 0.8665, 0.0, 0.5373, 0.0, 0.8665, 0.0, 0.8665, 0.0, 0.6392, 0.0, 0.5373, 0.0, 0.5373, 0.0, 0.6392, 0.0, 0.6392, 0.0, 0.8665, 0.0, 0.8665, 0.0, 0.8665, 0.0, 0.8665, 0.0, 0.8665, 0.0, 0.8665, 0.0, 0.8665, 0.0, 0.8665, 0.0, 0.8665, 0.0, 0.8665, 0.0, 0.8665, 0.0, 0.8665, 0.0, 0.8665, 0.0, 0.8665, 0.0, 0.8665, 0.0, 0.8665, 0.0, 0.8665, 0.0, 0.8665, 0.0, 0.8665, 0.0, 0.8665, 0.0, 0.8665, 0.0, 0.8665, 0.0, 0.8665, 0.0, 0.8665, 0.0, 0.8665, 0.0, 0.8665, 0.0, 0.8665, 0.0, 0.8665, 0.0, 0.8665, 0.0, 0.8665, 0.0, 0.8665, 0.0, 0.8665, 0.0, 0.8665, 0.0, 0.8665, 0.0, 0.8665, 0.0, 0.8665, 0.0, 0.8665, 0.0, 0.8665, 0.0, 0.8665, 0.0, 0.8665, 0.0, 0.8665, 0.0, 0.8665, 0.0, 0.8665, 0.0, 0.8665, 0.0, 0.8665, 0.0, 0.8665, 0.0, 0.8665, 0.0, 0.8665, 0.0, 0.4584, 0.0, 0.4533, 0.0, 0.5373, 0.0, 0.5373, 0.0, 0.466, 0.0, 0.4584, 0.0, 0.5373, 0.0, 0.5373, 0.0, 0.0292, 0.0, 0.02731, 0.0, 0.0, 0.0, 0.0, 0.0, 0.02731, 0.0, 0.0258, 0.0, 0.0, 0.0, 0.0, 0.0, 0.0258, 0.0, 0.1224, 0.0, 0.1343, 0.0, 0.0, 0.0, 0.1391, 0.0, 0.0292, 0.0, 0.0, 0.0, 0.1343, 0.0, 0.4533, 0.0, 0.1391, 0.0, 0.1343, 0.0, 0.5373, 0.0, 0.1224, 0.0, 0.466, 0.0, 0.5373, 0.0, 0.1343, 0.0, 0.5373, 0.0, 0.5373, 0.0, 0.5373, 0.0, 0.5373, 0.0, 0.7665, 0.0, 0.7806, 0.0, 0.7885, 0.0, 0.7683, 0.0, 0.5373, 0.0, 0.5373, 0.0, 0.5373, 0.0, 0.5373, 0.0, 0.5373, 0.0, 0.5373, 0.0, 0.5373, 0.0, 0.5373, 0.0, 0.8559, 0.0, 0.9421, 0.0, 0.9763, 0.0, 0.8658, 0.0, 0.6888, 0.0, 0.7265, 0.0, 0.7279, 0.0, 0.69, 0.0, 0.9421, 0.0, 0.9461, 0.0, 0.9763, 0.0, 0.9763, 0.0, 0.5373, 0.0, 0.5373, 0.0, 0.5373, 0.0, 0.5373, 0.0, 0.5373, 0.0, 0.5373, 0.0, 0.5373, 0.0, 0.5373, 0.0, 0.7806, 0.0, 0.8559, 0.0, 0.8658, 0.0, 0.7885, 0.0, 0.7265, 0.0, 0.7665, 0.0, 0.7683, 0.0, 0.7279, 0.0, 0.5373, 0.0, 0.5365, 0.0, 0.5373, 0.0, 0.5373, 0.0, 0.5373, 0.0, 0.5373, 0.0, 0.5373, 0.0, 0.5373, 0.0, 0.5365, 0.0, 0.6888, 0.0, 0.69, 0.0, 0.5373, 0.0, 0.5373, 0.0, 0.5373, 0.0, 0.5373, 0.0, 0.5373, 0.0, 0.5373, 0.0, 0.5373, 0.0, 0.5373, 0.0, 0.5373, 0.0, 0.5373, 0.0, 0.5373, 0.0, 0.5373, 0.0, 0.5373, 0.0, 0.5373, 0.0, 0.5373, 0.0, 0.5373, 0.0, 0.5373, 0.0, 0.8559, 0.0, 0.7806, 0.0, 0.7885, 0.0, 0.8658, 0.0, 0.7806, 0.0, 0.7665, 0.0, 0.7683, 0.0, 0.7885, 0.0, 0.7665, 0.0, 0.7265, 0.0, 0.7279, 0.0, 0.7683, 0.0, 0.9421, 0.0, 0.8559, 0.0, 0.8658, 0.0, 0.9461, 0.0, 0.5365, 0.0, 0.5373, 0.0, 0.5373, 0.0, 0.5373, 0.0, 0.5373, 0.0, 0.5373, 0.0, 0.5373, 0.0, 0.5373, 0.0, 0.7265, 0.0, 0.6888, 0.0, 0.69, 0.0, 0.7279, 0.0, 0.5373, 0.0, 0.5373, 0.0, 0.5373, 0.0, 0.5373, 0.0, 0.6458, 0.0, 0.5805, 0.0, 0.5805, 0.0, 0.6458, 0.0, 0.5373, 0.0, 0.5373, 0.0, 0.5373, 0.0, 0.5373, 0.0, 0.7665, 0.0, 0.7265, 0.0, 0.7265, 0.0, 0.7665, 0.0, 0.5365, 0.0, 0.5373, 0.0, 0.5373, 0.0, 0.5365, 0.0, 0.6458, 0.0, 0.6454, 0.0, 0.69, 0.0, 0.6888, 0.0, 0.5818, 0.0, 0.5805, 0.0, 0.5365, 0.0, 0.5373, 0.0, 0.5805, 0.0, 0.6458, 0.0, 0.6888, 0.0, 0.5365, 0.0, 0.6458, 0.0, 0.5805, 0.0, 0.5805, 0.0, 0.6458, 0.0, 0.6454, 0.0, 0.6458, 0.0, 0.6458, 0.0, 0.6454, 0.0, 0.5805, 0.0, 0.5818, 0.0, 0.5818, 0.0, 0.5805, 0.0, 0.6458, 0.0, 0.5805, 0.0, 0.5805, 0.0, 0.6458, 0.0, 0.6454, 0.0, 0.6458, 0.0, 0.6458, 0.0, 0.6454, 0.0, 0.5805, 0.0, 0.5818, 0.0, 0.5818, 0.0, 0.5805, 0.0, 0.6458, 0.0, 0.5805, 0.0, 0.5818, 0.0, 0.6454, 0.0, 0.6454, 0.0, 0.6458, 0.0, 0.6458, 0.0, 0.6454, 0.0, 0.5805, 0.0, 0.5818, 0.0, 0.5818, 0.0, 0.5805, 0.0])
me_plane.update()

# ---- objects
ob_light = bpy.data.objects.new('Light', light_light)
ob_camera = bpy.data.objects.new('Camera', cam_camera)
ob_plane = bpy.data.objects.new('Plane', me_plane)
ob_front = bpy.data.objects.new('Front', None)
ob_side = bpy.data.objects.new('Side', None)

# ---- transforms, parenting, visibility, modifiers, constraints
ob_light.location = (4.076, 1.005, 5.904)
ob_light.rotation_euler = (0.6503, 0.05522, 1.866)
ob_light.lock_rotations_4d = False
ob_light.empty_display_type = 'ARROWS'
ob_light.color = (0.0, 0.0, 0.0, 0.0)
ob_light.lineart.crease_threshold = 0.0
ob_camera.location = (7.359, -6.926, 4.958)
ob_camera.rotation_euler = (1.109, 0.0, 0.8149)
ob_camera.lock_rotations_4d = False
ob_camera.empty_display_type = 'ARROWS'
ob_camera.color = (0.0, 0.0, 0.0, 0.0)
ob_camera.display_type = 'WIRE'
ob_camera.lineart.crease_threshold = 0.0
ob_plane.location = (0.0, 0.0, 0.0)
_m = ob_plane.modifiers.new('Mirror', 'MIRROR')
_m.use_clip = True
ob_front.location = (0.04774, 2.325, 1.345)
ob_front.rotation_euler = (1.571, -0.0, 0.0)
ob_front.scale = (1.163, 1.163, 1.163)
ob_front.empty_display_type = 'IMAGE'
ob_front.empty_display_size = 5.0
ob_front.use_empty_image_alpha = True
ob_front.color = (1.0, 1.0, 1.0, 0.2)
ob_front.hide_select = True
ob_side.location = (-2.0, 0.15, 1.564)
ob_side.rotation_euler = (1.571, -0.0, 4.712)
ob_side.scale = (1.436, 1.436, 1.436)
ob_side.empty_display_type = 'IMAGE'
ob_side.empty_display_size = 5.0
ob_side.use_empty_image_alpha = True
ob_side.color = (1.0, 1.0, 1.0, 0.2)
ob_side.hide_select = True

# ---- collection membership
col_collection.objects.link(ob_light)
col_collection.objects.link(ob_camera)
col_collection.objects.link(ob_plane)
col_images.objects.link(ob_front)
col_images.objects.link(ob_side)

# ---- scene / render settings (as saved in the file)
scene.camera = ob_camera
scene.frame_start = 1; scene.frame_end = 250; scene.frame_set(152)
scene.render.engine = 'BLENDER_EEVEE_NEXT'
scene.cycles.sampling_pattern = 'TABULATED_SOBOL'
scene.cycles.use_light_tree = False
scene.view_settings.view_transform = 'Filmic'
bpy.context.view_layer.update()
